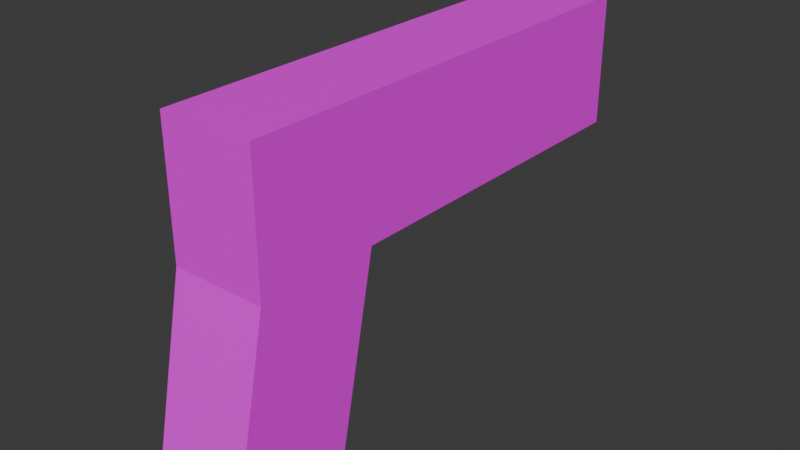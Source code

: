 # Source: 3DpistolV1.blend  (saved by Blender 4.4.30; exported with 4.5.12 LTS)
import bpy
from mathutils import Matrix  # noqa: F401  (used for matrix-valued properties, if any)

bpy.ops.wm.read_factory_settings(use_empty=True)
scene = bpy.context.scene
scene.name = 'Scene'

# ---- collections
col_collection = bpy.data.collections.new('Collection'); scene.collection.children.link(col_collection)

# ---- images (referenced by path relative to the original .blend; pixels are not part of the script)
import os
ASSET_DIR = os.environ.get("B2B_ASSET_DIR", "")  # directory of the original .blend (textures are referenced by path, not embedded)
HERE = os.path.dirname(os.path.abspath(__file__))  # packed textures are extracted next to this script under _unpacked/

def load_image(name, relpath, width, height, colorspace="sRGB"):
    """Load a texture the original file referenced (path relative to the .blend, or extracted next to this script)."""
    p = next((c for c in (os.path.join(HERE, relpath), os.path.join(ASSET_DIR, relpath)) if relpath and os.path.exists(c)), "")
    if p:
        img = bpy.data.images.load(p, check_existing=True)
        img.name = name
    else:  # same state as the original file: an image datablock whose file is absent (Cycles renders it pink)
        img = bpy.data.images.new(name, width, height)
        img.source = "FILE"
        img.filepath = "//" + (relpath or name)
    img.colorspace_settings.name = colorspace
    return img
img_pistoltexture = load_image('PistolTexture', 'PistolTexture.png', 1024, 1024, 'sRGB')

# ---- materials (node trees are filled in below, after node groups)
mat_material = bpy.data.materials.new('Material')
mat_material.alpha_threshold = 0.0
mat_material.roughness = 0.5
mat_material.line_color = (0.0, 0.0, 0.0, 1.0)

# ---- material node trees
mat_material.use_nodes = True; mat_material.node_tree.nodes.clear()
_N = mat_material.node_tree.nodes; _L = mat_material.node_tree.links
n0 = _N.new('ShaderNodeOutputMaterial'); n0.name = 'Material Output'; n0.location = (300, 300)
n1 = _N.new('ShaderNodeBsdfPrincipled'); n1.name = 'Principled BSDF'; n1.location = (10, 300)
n1.inputs[3].default_value = 1.45
n2 = _N.new('ShaderNodeTexImage'); n2.name = 'Image Texture'; n2.location = (-280, 280)
n2.image = img_pistoltexture
_L.new(n1.outputs[0], n0.inputs[0])
_L.new(n2.outputs[0], n1.inputs[0])
n0.is_active_output = True

# ---- world
world_world = bpy.data.worlds.new('World'); scene.world = world_world
world_world.use_nodes = True; world_world.node_tree.nodes.clear()
_N = world_world.node_tree.nodes; _L = world_world.node_tree.links
n0 = _N.new('ShaderNodeOutputWorld'); n0.name = 'World Output'; n0.location = (300, 300)
n1 = _N.new('ShaderNodeBackground'); n1.name = 'Background'; n1.location = (10, 300)
n1.inputs[0].default_value = (0.05088, 0.05088, 0.05088, 1.0)
_L.new(n1.outputs[0], n0.inputs[0])
n0.is_active_output = True
world_world.color = (0.05088, 0.05088, 0.05088)
world_world.sun_shadow_jitter_overblur = 0.0

# ---- meshes
me_cube = bpy.data.meshes.new('Cube')
me_cube.from_pydata([(1.0, 1.49, 3.171), (1.0, 0.6169, -1.0), (1.0, -1.117, 3.171), (1.0, -1.99, -1.0), (-1.0, 1.49, 3.171), (-1.0, 0.6169, -1.0), (-1.0, -1.117, 3.171), (-1.0, -1.99, -1.0), (1.0, 1.49, 5.949), (1.0, -1.117, 5.949), (-1.0, 1.49, 5.949), (-1.0, -1.117, 5.949), (1.0, 8.879, 3.171), (-1.0, 8.879, 3.171), (1.0, 8.879, 5.949), (-1.0, 8.879, 5.949)], [], [(6, 2, 9, 11), (3, 2, 6, 7), (7, 6, 4, 5), (5, 1, 3, 7), (1, 0, 2, 3), (5, 4, 0, 1), (8, 10, 11, 9), (4, 6, 11, 10), (2, 0, 8, 9), (8, 0, 12, 14), (12, 13, 15, 14), (10, 8, 14, 15), (4, 10, 15, 13), (0, 4, 13, 12)])
_uv = me_cube.uv_layers.new(name='UVMap')
_uv.uv.foreach_set('vector', [0.1174, 0.7623, 0.009936, 0.7623, 0.009936, 0.6138, 0.1174, 0.6138, 0.009936, 0.9901, 0.009936, 0.7623, 0.1174, 0.7623, 0.1174, 0.9901, 0.7766, 0.594, 0.5524, 0.547, 0.5524, 0.407, 0.7766, 0.4539, 0.4994, 0.7539, 0.3919, 0.7539, 0.3919, 0.6138, 0.4994, 0.6138, 0.3833, 0.15, 0.1592, 0.1969, 0.1592, 0.05685, 0.3833, 0.009936, 0.1373, 0.8416, 0.1373, 0.6138, 0.2447, 0.6138, 0.2447, 0.8416, 0.9039, 0.15, 0.7965, 0.15, 0.7965, 0.009936, 0.9039, 0.009936, 0.5524, 0.407, 0.5524, 0.547, 0.4032, 0.547, 0.4032, 0.407, 0.1592, 0.05685, 0.1592, 0.1969, 0.009936, 0.1969, 0.009936, 0.05685, 0.009936, 0.1969, 0.1592, 0.1969, 0.1592, 0.594, 0.009936, 0.594, 0.3721, 0.7623, 0.2646, 0.7623, 0.2646, 0.6138, 0.3721, 0.6138, 0.7965, 0.15, 0.9039, 0.15, 0.9039, 0.547, 0.7965, 0.547, 0.5524, 0.407, 0.4032, 0.407, 0.4032, 0.009936, 0.5524, 0.009936, 0.7965, 0.5669, 0.9039, 0.5669, 0.9039, 0.964, 0.7965, 0.964])
me_cube.materials.append(mat_material)
me_cube.use_mirror_vertex_groups = False
me_cube.update()

# ---- objects
ob_cube = bpy.data.objects.new('Cube', me_cube)

# ---- transforms, parenting, visibility, modifiers, constraints
ob_cube.location = (0.0, 0.0, 0.0)
ob_cube.lock_rotations_4d = False
ob_cube.empty_display_type = 'ARROWS'
ob_cube.lineart.crease_threshold = 0.0

# ---- collection membership
col_collection.objects.link(ob_cube)

# ---- scene / render settings (as saved in the file)
scene.frame_start = 1; scene.frame_end = 250; scene.frame_set(1)
scene.render.engine = 'BLENDER_EEVEE_NEXT'
bpy.context.view_layer.update()

# ---- added for rendering (the .blend has no active camera and no usable light): camera, sun
cam_auto = bpy.data.cameras.new('AutoCamera')
cam_auto.lens = 50.0
cam_auto.sensor_width = 36.0
cam_auto.clip_end = 1000.0
ob_auto_camera = bpy.data.objects.new('AutoCamera', cam_auto)
scene.collection.objects.link(ob_auto_camera)
ob_auto_camera.location = (12.0789, -11.0499, 12.1374)
ob_auto_camera.rotation_euler = (1.09748, -7.21219e-08, 0.694738)
scene.camera = ob_auto_camera
light_auto_sun = bpy.data.lights.new('AutoSun', 'SUN')
light_auto_sun.energy = 3.0
light_auto_sun.angle = 0.0523599
ob_auto_sun = bpy.data.objects.new('AutoSun', light_auto_sun)
scene.collection.objects.link(ob_auto_sun)
ob_auto_sun.rotation_euler = (0.872665, 0.174533, 0.523599)
bpy.context.view_layer.update()
